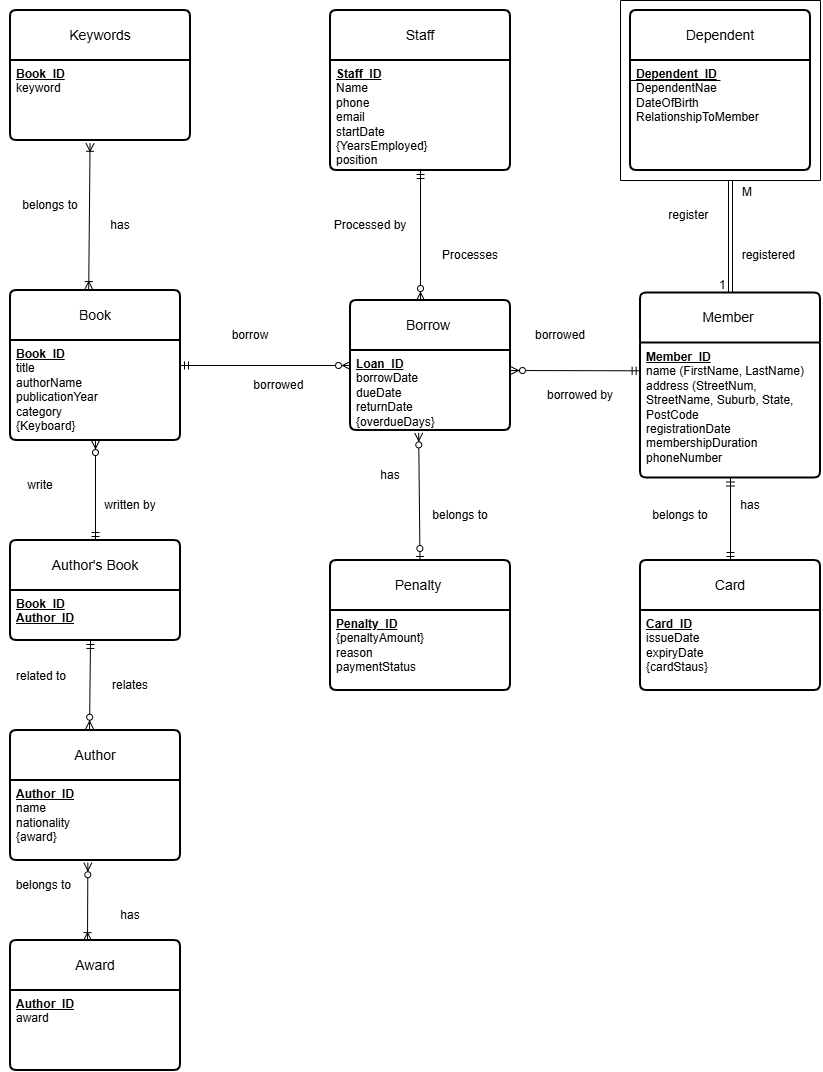

The diagram above was exported from draw.io. Its source (the exported page's mxGraphModel, read from the mxfile embedded in the PNG):
<mxGraphModel dx="1110" dy="1894" grid="1" gridSize="10" guides="1" tooltips="1" connect="1" arrows="1" fold="1" page="1" pageScale="1" pageWidth="827" pageHeight="1169" math="0" shadow="0">
  <root>
    <mxCell id="0" />
    <mxCell id="1" parent="0" />
    <mxCell id="94D65l9lcVC3OSucM-i7-1" parent="1" style="swimlane;childLayout=stackLayout;horizontal=1;startSize=50;horizontalStack=0;rounded=1;fontSize=14;fontStyle=0;strokeWidth=2;resizeParent=0;resizeLast=1;shadow=0;dashed=0;align=center;arcSize=4;whiteSpace=wrap;html=1;" value="Book" vertex="1">
      <mxGeometry height="150" width="170" x="80" y="100" as="geometry" />
    </mxCell>
    <mxCell id="94D65l9lcVC3OSucM-i7-2" parent="94D65l9lcVC3OSucM-i7-1" style="align=left;strokeColor=none;fillColor=none;spacingLeft=4;spacingRight=4;fontSize=12;verticalAlign=top;resizable=0;rotatable=0;part=1;html=1;whiteSpace=wrap;" value="&lt;u&gt;&lt;b&gt;Book_ID&lt;/b&gt;&lt;br&gt;&lt;/u&gt;title&lt;br&gt;authorName&lt;div&gt;publicationYear&lt;/div&gt;&lt;div&gt;category&lt;/div&gt;&lt;div&gt;{Keyboard}&lt;/div&gt;&lt;div&gt;&lt;br&gt;&lt;/div&gt;&lt;div&gt;&lt;br&gt;&lt;/div&gt;&lt;div&gt;&lt;br&gt;&lt;/div&gt;" vertex="1">
      <mxGeometry height="100" width="170" y="50" as="geometry" />
    </mxCell>
    <mxCell id="94D65l9lcVC3OSucM-i7-29" parent="1" style="swimlane;childLayout=stackLayout;horizontal=1;startSize=50;horizontalStack=0;rounded=1;fontSize=14;fontStyle=0;strokeWidth=2;resizeParent=0;resizeLast=1;shadow=0;dashed=0;align=center;arcSize=4;whiteSpace=wrap;html=1;" value="Author" vertex="1">
      <mxGeometry height="130" width="170" x="80" y="540" as="geometry" />
    </mxCell>
    <mxCell id="94D65l9lcVC3OSucM-i7-30" parent="94D65l9lcVC3OSucM-i7-29" style="align=left;strokeColor=none;fillColor=none;spacingLeft=4;spacingRight=4;fontSize=12;verticalAlign=top;resizable=0;rotatable=0;part=1;html=1;whiteSpace=wrap;" value="&lt;u&gt;&lt;b&gt;Author_ID&lt;/b&gt;&lt;/u&gt;&lt;div&gt;name&lt;div&gt;nationality&amp;nbsp;&lt;/div&gt;&lt;div&gt;{award}&lt;/div&gt;&lt;div&gt;&lt;br&gt;&lt;/div&gt;&lt;div&gt;&lt;br&gt;&lt;br&gt;&lt;/div&gt;&lt;/div&gt;" vertex="1">
      <mxGeometry height="80" width="170" y="50" as="geometry" />
    </mxCell>
    <mxCell id="94D65l9lcVC3OSucM-i7-31" parent="1" style="swimlane;childLayout=stackLayout;horizontal=1;startSize=50;horizontalStack=0;rounded=1;fontSize=14;fontStyle=0;strokeWidth=2;resizeParent=0;resizeLast=1;shadow=0;dashed=0;align=center;arcSize=4;whiteSpace=wrap;html=1;" value="Member&amp;nbsp;" vertex="1">
      <mxGeometry height="185" width="180" x="710" y="102.5" as="geometry" />
    </mxCell>
    <mxCell id="94D65l9lcVC3OSucM-i7-32" parent="94D65l9lcVC3OSucM-i7-31" style="align=left;strokeColor=none;fillColor=none;spacingLeft=4;spacingRight=4;fontSize=12;verticalAlign=top;resizable=0;rotatable=0;part=1;html=1;whiteSpace=wrap;" value="&lt;u&gt;&lt;b&gt;Member_ID&lt;/b&gt;&lt;/u&gt;&lt;div&gt;name (FirstName, LastName)&lt;/div&gt;&lt;div&gt;address (StreetNum, StreetName, Suburb, State, PostCode&lt;/div&gt;&lt;div&gt;registrationDate&lt;/div&gt;&lt;div&gt;membershipDuration&lt;/div&gt;&lt;div&gt;phoneNumber&amp;nbsp;&lt;/div&gt;&lt;div&gt;&lt;br&gt;&lt;/div&gt;&lt;div&gt;&lt;div&gt;&lt;br&gt;&lt;/div&gt;&lt;/div&gt;" vertex="1">
      <mxGeometry height="135" width="180" y="50" as="geometry" />
    </mxCell>
    <mxCell id="94D65l9lcVC3OSucM-i7-33" parent="1" style="swimlane;childLayout=stackLayout;horizontal=1;startSize=50;horizontalStack=0;rounded=1;fontSize=14;fontStyle=0;strokeWidth=2;resizeParent=0;resizeLast=1;shadow=0;dashed=0;align=center;arcSize=4;whiteSpace=wrap;html=1;" value="Staff" vertex="1">
      <mxGeometry height="160" width="180" x="400" y="-180" as="geometry" />
    </mxCell>
    <mxCell id="94D65l9lcVC3OSucM-i7-34" parent="94D65l9lcVC3OSucM-i7-33" style="align=left;strokeColor=none;fillColor=none;spacingLeft=4;spacingRight=4;fontSize=12;verticalAlign=top;resizable=0;rotatable=0;part=1;html=1;whiteSpace=wrap;" value="&lt;u&gt;&lt;b&gt;Staff_ID&lt;/b&gt;&lt;br&gt;&lt;/u&gt;Name&lt;div&gt;phone&lt;/div&gt;&lt;div&gt;email&lt;/div&gt;&lt;div&gt;startDate&lt;/div&gt;&lt;div&gt;{YearsEmployed}&lt;/div&gt;&lt;div&gt;position&lt;br&gt;&lt;div&gt;&lt;br&gt;&lt;/div&gt;&lt;/div&gt;" vertex="1">
      <mxGeometry height="110" width="180" y="50" as="geometry" />
    </mxCell>
    <mxCell id="94D65l9lcVC3OSucM-i7-35" parent="1" style="swimlane;childLayout=stackLayout;horizontal=1;startSize=50;horizontalStack=0;rounded=1;fontSize=14;fontStyle=0;strokeWidth=2;resizeParent=0;resizeLast=1;shadow=0;dashed=0;align=center;arcSize=4;whiteSpace=wrap;html=1;" value="Borrow&amp;nbsp;" vertex="1">
      <mxGeometry height="130" width="160" x="420" y="110" as="geometry" />
    </mxCell>
    <mxCell id="94D65l9lcVC3OSucM-i7-36" parent="94D65l9lcVC3OSucM-i7-35" style="align=left;strokeColor=none;fillColor=none;spacingLeft=4;spacingRight=4;fontSize=12;verticalAlign=top;resizable=0;rotatable=0;part=1;html=1;whiteSpace=wrap;" value="&lt;u&gt;&lt;b&gt;Loan_ID&lt;/b&gt;&lt;/u&gt;&lt;div&gt;borrowDate&lt;/div&gt;&lt;div&gt;dueDate&lt;/div&gt;&lt;div&gt;returnDate&lt;/div&gt;&lt;div&gt;{overdueDays}&lt;/div&gt;&lt;div&gt;&lt;br&gt;&lt;/div&gt;" vertex="1">
      <mxGeometry height="80" width="160" y="50" as="geometry" />
    </mxCell>
    <mxCell id="94D65l9lcVC3OSucM-i7-40" parent="1" style="text;html=1;whiteSpace=wrap;strokeColor=none;fillColor=none;align=center;verticalAlign=middle;rounded=0;" value="write" vertex="1">
      <mxGeometry height="30" width="60" x="80" y="280" as="geometry" />
    </mxCell>
    <mxCell id="94D65l9lcVC3OSucM-i7-41" parent="1" style="text;html=1;whiteSpace=wrap;strokeColor=none;fillColor=none;align=center;verticalAlign=middle;rounded=0;" value="written by" vertex="1">
      <mxGeometry height="30" width="60" x="170" y="300" as="geometry" />
    </mxCell>
    <mxCell id="94D65l9lcVC3OSucM-i7-45" parent="1" style="text;html=1;whiteSpace=wrap;strokeColor=none;fillColor=none;align=center;verticalAlign=middle;rounded=0;" value="borrow" vertex="1">
      <mxGeometry height="30" width="60" x="290" y="130" as="geometry" />
    </mxCell>
    <mxCell id="94D65l9lcVC3OSucM-i7-46" parent="1" style="text;html=1;whiteSpace=wrap;strokeColor=none;fillColor=none;align=center;verticalAlign=middle;rounded=0;" value="borrowed&amp;nbsp;" vertex="1">
      <mxGeometry height="30" width="80" x="310" y="180" as="geometry" />
    </mxCell>
    <mxCell id="94D65l9lcVC3OSucM-i7-50" edge="1" parent="1" source="94D65l9lcVC3OSucM-i7-34" style="fontSize=12;html=1;endArrow=ERzeroToMany;startArrow=ERmandOne;rounded=0;exitX=0.5;exitY=1;exitDx=0;exitDy=0;" value="">
      <mxGeometry height="100" relative="1" width="100" as="geometry">
        <mxPoint x="450" y="10" as="sourcePoint" />
        <mxPoint x="490" y="110" as="targetPoint" />
      </mxGeometry>
    </mxCell>
    <mxCell id="94D65l9lcVC3OSucM-i7-51" parent="1" style="text;html=1;whiteSpace=wrap;strokeColor=none;fillColor=none;align=center;verticalAlign=middle;rounded=0;" value="Processes" vertex="1">
      <mxGeometry height="30" width="60" x="510" y="50" as="geometry" />
    </mxCell>
    <mxCell id="94D65l9lcVC3OSucM-i7-53" parent="1" style="swimlane;childLayout=stackLayout;horizontal=1;startSize=50;horizontalStack=0;rounded=1;fontSize=14;fontStyle=0;strokeWidth=2;resizeParent=0;resizeLast=1;shadow=0;dashed=0;align=center;arcSize=4;whiteSpace=wrap;html=1;" value="Penalty&amp;nbsp;" vertex="1">
      <mxGeometry height="130" width="180" x="400" y="370" as="geometry" />
    </mxCell>
    <mxCell id="94D65l9lcVC3OSucM-i7-54" parent="94D65l9lcVC3OSucM-i7-53" style="align=left;strokeColor=none;fillColor=none;spacingLeft=4;spacingRight=4;fontSize=12;verticalAlign=top;resizable=0;rotatable=0;part=1;html=1;whiteSpace=wrap;" value="&lt;u&gt;&lt;b&gt;Penalty_ID&lt;/b&gt;&lt;/u&gt;&lt;div&gt;{penaltyAmount}&lt;/div&gt;&lt;div&gt;reason&amp;nbsp;&lt;/div&gt;&lt;div&gt;paymentStatus&lt;/div&gt;&lt;div&gt;&lt;br&gt;&lt;/div&gt;" vertex="1">
      <mxGeometry height="80" width="180" y="50" as="geometry" />
    </mxCell>
    <mxCell id="94D65l9lcVC3OSucM-i7-56" edge="1" parent="1" style="fontSize=12;html=1;endArrow=ERzeroToMany;startArrow=ERzeroToOne;rounded=0;entryX=0.426;entryY=1.03;entryDx=0;entryDy=0;entryPerimeter=0;" target="94D65l9lcVC3OSucM-i7-36" value="">
      <mxGeometry height="100" relative="1" width="100" as="geometry">
        <mxPoint x="489.5" y="370" as="sourcePoint" />
        <mxPoint x="490" y="250" as="targetPoint" />
      </mxGeometry>
    </mxCell>
    <mxCell id="94D65l9lcVC3OSucM-i7-57" parent="1" style="swimlane;childLayout=stackLayout;horizontal=1;startSize=50;horizontalStack=0;rounded=1;fontSize=14;fontStyle=0;strokeWidth=2;resizeParent=0;resizeLast=1;shadow=0;dashed=0;align=center;arcSize=4;whiteSpace=wrap;html=1;" value="Card" vertex="1">
      <mxGeometry height="130" width="180" x="710" y="370" as="geometry" />
    </mxCell>
    <mxCell id="94D65l9lcVC3OSucM-i7-58" parent="94D65l9lcVC3OSucM-i7-57" style="align=left;strokeColor=none;fillColor=none;spacingLeft=4;spacingRight=4;fontSize=12;verticalAlign=top;resizable=0;rotatable=0;part=1;html=1;whiteSpace=wrap;" value="&lt;u&gt;&lt;b&gt;Card_ID&lt;/b&gt;&lt;/u&gt;&lt;div&gt;issueDate&lt;/div&gt;&lt;div&gt;expiryDate&lt;/div&gt;&lt;div&gt;{cardStaus}&lt;/div&gt;" vertex="1">
      <mxGeometry height="80" width="180" y="50" as="geometry" />
    </mxCell>
    <mxCell id="94D65l9lcVC3OSucM-i7-59" parent="1" style="text;html=1;whiteSpace=wrap;strokeColor=none;fillColor=none;align=center;verticalAlign=middle;rounded=0;" value="belongs to" vertex="1">
      <mxGeometry height="30" width="60" x="500" y="310" as="geometry" />
    </mxCell>
    <mxCell id="94D65l9lcVC3OSucM-i7-61" edge="1" parent="1" source="94D65l9lcVC3OSucM-i7-57" style="fontSize=12;html=1;endArrow=ERmandOne;startArrow=ERmandOne;rounded=0;entryX=0.5;entryY=1;entryDx=0;entryDy=0;exitX=0.5;exitY=0;exitDx=0;exitDy=0;" target="94D65l9lcVC3OSucM-i7-31" value="">
      <mxGeometry height="100" relative="1" width="100" as="geometry">
        <mxPoint x="730" y="430" as="sourcePoint" />
        <mxPoint x="830" y="330" as="targetPoint" />
      </mxGeometry>
    </mxCell>
    <mxCell id="94D65l9lcVC3OSucM-i7-63" parent="1" style="text;html=1;whiteSpace=wrap;strokeColor=none;fillColor=none;align=center;verticalAlign=middle;rounded=0;" value="belongs to" vertex="1">
      <mxGeometry height="30" width="60" x="720" y="310" as="geometry" />
    </mxCell>
    <mxCell id="94D65l9lcVC3OSucM-i7-67" parent="1" style="text;html=1;whiteSpace=wrap;strokeColor=none;fillColor=none;align=center;verticalAlign=middle;rounded=0;" value="borrowed" vertex="1">
      <mxGeometry height="30" width="60" x="600" y="130" as="geometry" />
    </mxCell>
    <mxCell id="94D65l9lcVC3OSucM-i7-68" parent="1" style="text;html=1;whiteSpace=wrap;strokeColor=none;fillColor=none;align=center;verticalAlign=middle;rounded=0;" value="borrowed by" vertex="1">
      <mxGeometry height="30" width="80" x="610" y="190" as="geometry" />
    </mxCell>
    <mxCell id="94D65l9lcVC3OSucM-i7-69" edge="1" parent="1" source="94D65l9lcVC3OSucM-i7-32" style="fontSize=12;html=1;endArrow=ERzeroToMany;startArrow=ERmandOne;rounded=0;exitX=-0.002;exitY=0.206;exitDx=0;exitDy=0;entryX=1;entryY=0.25;entryDx=0;entryDy=0;exitPerimeter=0;" target="94D65l9lcVC3OSucM-i7-36" value="">
      <mxGeometry height="100" relative="1" width="100" as="geometry">
        <mxPoint x="730" y="270" as="sourcePoint" />
        <mxPoint x="590" y="170" as="targetPoint" />
      </mxGeometry>
    </mxCell>
    <mxCell id="94D65l9lcVC3OSucM-i7-71" edge="1" parent="1" source="94D65l9lcVC3OSucM-i7-2" style="fontSize=12;html=1;endArrow=ERzeroToMany;startArrow=ERmandOne;rounded=0;exitX=1;exitY=0.25;exitDx=0;exitDy=0;entryX=0;entryY=0.5;entryDx=0;entryDy=0;" target="94D65l9lcVC3OSucM-i7-35" value="">
      <mxGeometry height="100" relative="1" width="100" as="geometry">
        <mxPoint x="150" y="200" as="sourcePoint" />
        <mxPoint x="416.48" y="170" as="targetPoint" />
      </mxGeometry>
    </mxCell>
    <mxCell id="94D65l9lcVC3OSucM-i7-72" parent="1" style="text;html=1;whiteSpace=wrap;strokeColor=none;fillColor=none;align=center;verticalAlign=middle;rounded=0;" value="has" vertex="1">
      <mxGeometry height="30" width="60" x="430" y="270" as="geometry" />
    </mxCell>
    <mxCell id="aywYcGP9sAFCGrMjln1D-1" parent="1" style="swimlane;childLayout=stackLayout;horizontal=1;startSize=50;horizontalStack=0;rounded=1;fontSize=14;fontStyle=0;strokeWidth=2;resizeParent=0;resizeLast=1;shadow=0;dashed=0;align=center;arcSize=4;whiteSpace=wrap;html=1;" value="Keywords" vertex="1">
      <mxGeometry height="130" width="180" x="80" y="-180" as="geometry" />
    </mxCell>
    <mxCell id="aywYcGP9sAFCGrMjln1D-2" parent="aywYcGP9sAFCGrMjln1D-1" style="align=left;strokeColor=none;fillColor=none;spacingLeft=4;spacingRight=4;fontSize=12;verticalAlign=top;resizable=0;rotatable=0;part=1;html=1;whiteSpace=wrap;" value="&lt;u&gt;&lt;b&gt;Book_ID&lt;/b&gt;&lt;br&gt;&lt;/u&gt;keyword&lt;br&gt;&lt;br&gt;&lt;div&gt;&lt;br&gt;&lt;/div&gt;" vertex="1">
      <mxGeometry height="80" width="180" y="50" as="geometry" />
    </mxCell>
    <mxCell id="aywYcGP9sAFCGrMjln1D-5" edge="1" parent="1" source="94D65l9lcVC3OSucM-i7-1" style="fontSize=12;html=1;endArrow=ERoneToMany;startArrow=ERoneToMany;rounded=0;entryX=0.442;entryY=1.035;entryDx=0;entryDy=0;entryPerimeter=0;exitX=0.46;exitY=-0.006;exitDx=0;exitDy=0;exitPerimeter=0;" target="aywYcGP9sAFCGrMjln1D-2" value="">
      <mxGeometry height="100" relative="1" width="100" as="geometry">
        <mxPoint x="160" y="90" as="sourcePoint" />
        <mxPoint x="400" y="20" as="targetPoint" />
      </mxGeometry>
    </mxCell>
    <mxCell id="aywYcGP9sAFCGrMjln1D-6" parent="1" style="swimlane;childLayout=stackLayout;horizontal=1;startSize=50;horizontalStack=0;rounded=1;fontSize=14;fontStyle=0;strokeWidth=2;resizeParent=0;resizeLast=1;shadow=0;dashed=0;align=center;arcSize=4;whiteSpace=wrap;html=1;" value="Award" vertex="1">
      <mxGeometry height="130" width="170" x="80" y="750" as="geometry" />
    </mxCell>
    <mxCell id="aywYcGP9sAFCGrMjln1D-7" parent="aywYcGP9sAFCGrMjln1D-6" style="align=left;strokeColor=none;fillColor=none;spacingLeft=4;spacingRight=4;fontSize=12;verticalAlign=top;resizable=0;rotatable=0;part=1;html=1;whiteSpace=wrap;" value="&lt;u&gt;&lt;b&gt;Author_ID&lt;/b&gt;&lt;/u&gt;&lt;div&gt;award&lt;/div&gt;&lt;div&gt;&lt;br&gt;&lt;/div&gt;&lt;div&gt;&lt;br&gt;&lt;br&gt;&lt;/div&gt;" vertex="1">
      <mxGeometry height="80" width="170" y="50" as="geometry" />
    </mxCell>
    <mxCell id="aywYcGP9sAFCGrMjln1D-8" edge="1" parent="1" source="94D65l9lcVC3OSucM-i7-30" style="fontSize=12;html=1;endArrow=ERoneToMany;startArrow=ERzeroToMany;rounded=0;exitX=0.455;exitY=1.028;exitDx=0;exitDy=0;exitPerimeter=0;entryX=0.453;entryY=0.001;entryDx=0;entryDy=0;entryPerimeter=0;" target="aywYcGP9sAFCGrMjln1D-6" value="">
      <mxGeometry height="100" relative="1" width="100" as="geometry">
        <mxPoint x="160" y="520" as="sourcePoint" />
        <mxPoint x="160" y="580" as="targetPoint" />
      </mxGeometry>
    </mxCell>
    <mxCell id="aywYcGP9sAFCGrMjln1D-10" parent="1" style="text;html=1;whiteSpace=wrap;strokeColor=none;fillColor=none;align=center;verticalAlign=middle;rounded=0;" value="has" vertex="1">
      <mxGeometry height="30" width="60" x="790" y="300" as="geometry" />
    </mxCell>
    <mxCell id="aywYcGP9sAFCGrMjln1D-12" parent="1" style="text;html=1;whiteSpace=wrap;strokeColor=none;fillColor=none;align=center;verticalAlign=middle;rounded=0;" value="Processed by" vertex="1">
      <mxGeometry height="30" width="80" x="400" y="20" as="geometry" />
    </mxCell>
    <mxCell id="aywYcGP9sAFCGrMjln1D-14" parent="1" style="text;html=1;whiteSpace=wrap;strokeColor=none;fillColor=none;align=center;verticalAlign=middle;rounded=0;" value="has" vertex="1">
      <mxGeometry height="30" width="60" x="160" y="20" as="geometry" />
    </mxCell>
    <mxCell id="aywYcGP9sAFCGrMjln1D-15" parent="1" style="text;html=1;whiteSpace=wrap;strokeColor=none;fillColor=none;align=center;verticalAlign=middle;rounded=0;" value="belongs to" vertex="1">
      <mxGeometry height="30" width="60" x="90" as="geometry" />
    </mxCell>
    <mxCell id="OSDkChwz781Hy3gQnQkS-2" parent="1" style="text;html=1;whiteSpace=wrap;strokeColor=none;fillColor=none;align=center;verticalAlign=middle;rounded=0;" value="has" vertex="1">
      <mxGeometry height="30" width="60" x="170" y="710" as="geometry" />
    </mxCell>
    <mxCell id="OSDkChwz781Hy3gQnQkS-3" parent="1" style="text;html=1;whiteSpace=wrap;strokeColor=none;fillColor=none;align=center;verticalAlign=middle;rounded=0;" value="belongs to&amp;nbsp;" vertex="1">
      <mxGeometry height="30" width="90" x="70" y="680" as="geometry" />
    </mxCell>
    <mxCell id="6cN8YubVfo9b9wqk5sM_-1" parent="1" style="swimlane;childLayout=stackLayout;horizontal=1;startSize=50;horizontalStack=0;rounded=1;fontSize=14;fontStyle=0;strokeWidth=2;resizeParent=0;resizeLast=1;shadow=0;dashed=0;align=center;arcSize=4;whiteSpace=wrap;html=1;" value="Dependent" vertex="1">
      <mxGeometry height="160" width="180" x="700" y="-180" as="geometry" />
    </mxCell>
    <mxCell id="6cN8YubVfo9b9wqk5sM_-13" edge="1" parent="6cN8YubVfo9b9wqk5sM_-1" style="endArrow=none;html=1;rounded=0;" value="">
      <mxGeometry height="50" relative="1" width="50" as="geometry">
        <mxPoint y="70" as="sourcePoint" />
        <mxPoint x="90" y="70" as="targetPoint" />
      </mxGeometry>
    </mxCell>
    <mxCell id="6cN8YubVfo9b9wqk5sM_-2" parent="6cN8YubVfo9b9wqk5sM_-1" style="align=left;strokeColor=none;fillColor=none;spacingLeft=4;spacingRight=4;fontSize=12;verticalAlign=top;resizable=0;rotatable=0;part=1;html=1;whiteSpace=wrap;" value="&lt;div&gt;&lt;div&gt;&lt;div&gt;&lt;div&gt;&lt;b&gt;&lt;u&gt;Dependent_ID&lt;/u&gt;&lt;/b&gt;&lt;/div&gt;&lt;/div&gt;&lt;/div&gt;&lt;/div&gt;&lt;div&gt;&lt;span style=&quot;background-color: transparent; color: light-dark(#000000, var(--ge-light-color, #ffffff));&quot;&gt;DependentNae&lt;/span&gt;&lt;/div&gt;&lt;div&gt;DateOfBirth&lt;/div&gt;&lt;div&gt;RelationshipToMember&lt;/div&gt;&lt;div&gt;&lt;br&gt;&lt;/div&gt;&lt;div&gt;&lt;br&gt;&lt;/div&gt;&lt;div&gt;&lt;br&gt;&lt;/div&gt;&lt;div&gt;&lt;b&gt;&lt;u&gt;&lt;br&gt;&lt;/u&gt;&lt;/b&gt;&lt;/div&gt;&lt;div&gt;&lt;b&gt;&lt;u&gt;&lt;br&gt;&lt;/u&gt;&lt;/b&gt;&lt;/div&gt;" vertex="1">
      <mxGeometry height="110" width="180" y="50" as="geometry" />
    </mxCell>
    <mxCell id="6cN8YubVfo9b9wqk5sM_-9" edge="1" parent="1" style="endArrow=none;html=1;rounded=0;" value="">
      <mxGeometry height="50" relative="1" width="50" as="geometry">
        <mxPoint x="690" y="-190" as="sourcePoint" />
        <mxPoint x="890" y="-190" as="targetPoint" />
      </mxGeometry>
    </mxCell>
    <mxCell id="6cN8YubVfo9b9wqk5sM_-10" edge="1" parent="1" style="endArrow=none;html=1;rounded=0;" value="">
      <mxGeometry height="50" relative="1" width="50" as="geometry">
        <mxPoint x="890" y="-10" as="sourcePoint" />
        <mxPoint x="890" y="-190" as="targetPoint" />
      </mxGeometry>
    </mxCell>
    <mxCell id="6cN8YubVfo9b9wqk5sM_-11" edge="1" parent="1" style="endArrow=none;html=1;rounded=0;" value="">
      <mxGeometry height="50" relative="1" width="50" as="geometry">
        <mxPoint x="690" y="-10" as="sourcePoint" />
        <mxPoint x="890" y="-10" as="targetPoint" />
      </mxGeometry>
    </mxCell>
    <mxCell id="6cN8YubVfo9b9wqk5sM_-12" edge="1" parent="1" style="endArrow=none;html=1;rounded=0;" value="">
      <mxGeometry height="50" relative="1" width="50" as="geometry">
        <mxPoint x="690" y="-10" as="sourcePoint" />
        <mxPoint x="690" y="-190" as="targetPoint" />
      </mxGeometry>
    </mxCell>
    <mxCell id="6cN8YubVfo9b9wqk5sM_-15" parent="1" style="text;html=1;whiteSpace=wrap;strokeColor=none;fillColor=none;align=center;verticalAlign=middle;rounded=0;" value="register&amp;nbsp;" vertex="1">
      <mxGeometry height="30" width="60" x="730" y="10" as="geometry" />
    </mxCell>
    <mxCell id="6cN8YubVfo9b9wqk5sM_-16" parent="1" style="text;html=1;whiteSpace=wrap;strokeColor=none;fillColor=none;align=center;verticalAlign=middle;rounded=0;" value="registered&amp;nbsp;" vertex="1">
      <mxGeometry height="30" width="60" x="810" y="50" as="geometry" />
    </mxCell>
    <mxCell id="6cN8YubVfo9b9wqk5sM_-24" parent="1" style="swimlane;childLayout=stackLayout;horizontal=1;startSize=50;horizontalStack=0;rounded=1;fontSize=14;fontStyle=0;strokeWidth=2;resizeParent=0;resizeLast=1;shadow=0;dashed=0;align=center;arcSize=4;whiteSpace=wrap;html=1;" value="Author's Book" vertex="1">
      <mxGeometry height="100" width="170" x="80" y="350" as="geometry" />
    </mxCell>
    <mxCell id="6cN8YubVfo9b9wqk5sM_-25" parent="6cN8YubVfo9b9wqk5sM_-24" style="align=left;strokeColor=none;fillColor=none;spacingLeft=4;spacingRight=4;fontSize=12;verticalAlign=top;resizable=0;rotatable=0;part=1;html=1;whiteSpace=wrap;" value="&lt;u&gt;&lt;b&gt;Book_ID&lt;/b&gt;&lt;br&gt;&lt;/u&gt;&lt;b&gt;&lt;u&gt;Author_ID&lt;br&gt;&lt;/u&gt;&lt;/b&gt;&lt;br&gt;&lt;div&gt;&lt;br&gt;&lt;/div&gt;&lt;div&gt;&lt;br&gt;&lt;/div&gt;&lt;div&gt;related to&lt;/div&gt;" vertex="1">
      <mxGeometry height="50" width="170" y="50" as="geometry" />
    </mxCell>
    <mxCell id="6cN8YubVfo9b9wqk5sM_-29" edge="1" parent="1" source="6cN8YubVfo9b9wqk5sM_-24" style="fontSize=12;html=1;endArrow=ERzeroToMany;startArrow=ERmandOne;rounded=0;entryX=0.5;entryY=1;entryDx=0;entryDy=0;exitX=0.5;exitY=0;exitDx=0;exitDy=0;" target="94D65l9lcVC3OSucM-i7-2" value="">
      <mxGeometry height="100" relative="1" width="100" as="geometry">
        <mxPoint x="180" y="330" as="sourcePoint" />
        <mxPoint x="280" y="230" as="targetPoint" />
      </mxGeometry>
    </mxCell>
    <mxCell id="6cN8YubVfo9b9wqk5sM_-30" edge="1" parent="1" style="fontSize=12;html=1;endArrow=ERzeroToMany;startArrow=ERmandOne;rounded=0;entryX=0.465;entryY=-0.01;entryDx=0;entryDy=0;entryPerimeter=0;" target="94D65l9lcVC3OSucM-i7-29" value="">
      <mxGeometry height="100" relative="1" width="100" as="geometry">
        <mxPoint x="160" y="450" as="sourcePoint" />
        <mxPoint x="160" y="520" as="targetPoint" />
      </mxGeometry>
    </mxCell>
    <mxCell id="6cN8YubVfo9b9wqk5sM_-32" parent="1" style="text;html=1;whiteSpace=wrap;strokeColor=none;fillColor=none;align=center;verticalAlign=middle;rounded=0;" value="relates" vertex="1">
      <mxGeometry height="30" width="60" x="170" y="480" as="geometry" />
    </mxCell>
    <mxCell id="6cN8YubVfo9b9wqk5sM_-40" edge="1" parent="1" style="shape=link;html=1;rounded=0;" value="">
      <mxGeometry relative="1" as="geometry">
        <mxPoint x="800" y="-10" as="sourcePoint" />
        <mxPoint x="800" y="102.5" as="targetPoint" />
      </mxGeometry>
    </mxCell>
    <mxCell id="6cN8YubVfo9b9wqk5sM_-41" connectable="0" parent="6cN8YubVfo9b9wqk5sM_-40" style="resizable=0;html=1;whiteSpace=wrap;align=left;verticalAlign=bottom;" value="M" vertex="1">
      <mxGeometry relative="1" x="-1" as="geometry">
        <mxPoint x="10" y="20" as="offset" />
      </mxGeometry>
    </mxCell>
    <mxCell id="6cN8YubVfo9b9wqk5sM_-42" connectable="0" parent="6cN8YubVfo9b9wqk5sM_-40" style="resizable=0;html=1;whiteSpace=wrap;align=right;verticalAlign=bottom;" value="1&amp;nbsp;" vertex="1">
      <mxGeometry relative="1" x="1" as="geometry" />
    </mxCell>
  </root>
</mxGraphModel>